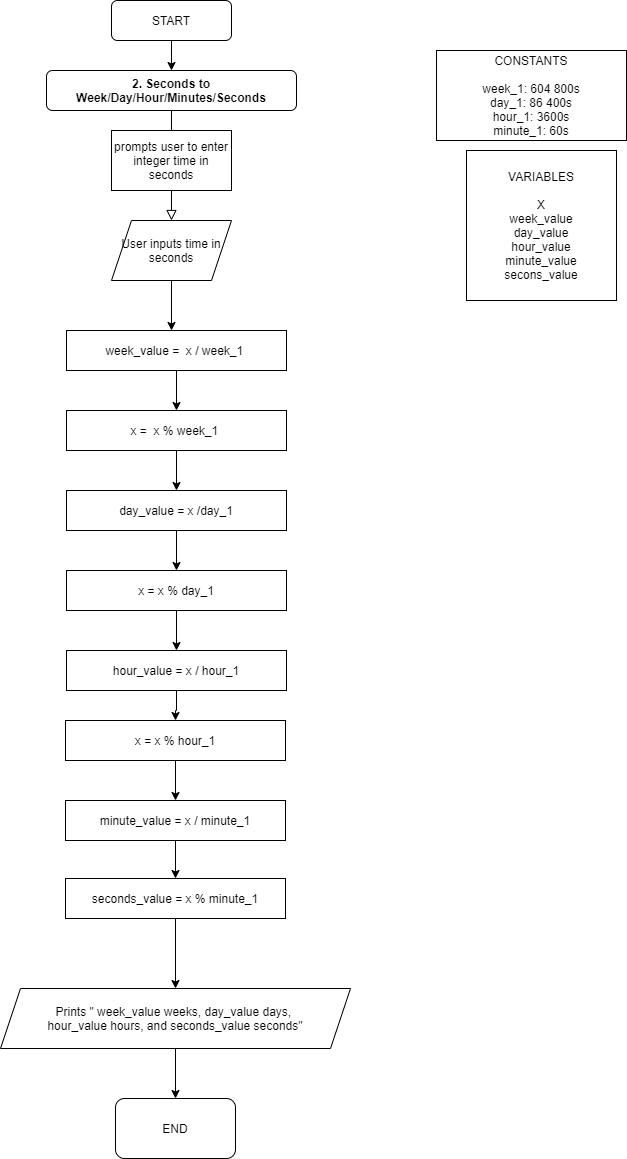

The diagram above was exported from draw.io. Its source (the exported page's mxGraphModel, read from the mxfile embedded in the PNG):
<mxGraphModel dx="1294" dy="2257" grid="1" gridSize="10" guides="1" tooltips="1" connect="1" arrows="1" fold="1" page="1" pageScale="1" pageWidth="827" pageHeight="1169" math="0" shadow="0">
  <root>
    <mxCell id="WIyWlLk6GJQsqaUBKTNV-0" />
    <mxCell id="WIyWlLk6GJQsqaUBKTNV-1" parent="WIyWlLk6GJQsqaUBKTNV-0" />
    <mxCell id="WIyWlLk6GJQsqaUBKTNV-2" value="" style="rounded=0;html=1;jettySize=auto;orthogonalLoop=1;fontSize=11;endArrow=block;endFill=0;endSize=8;strokeWidth=1;shadow=0;labelBackgroundColor=none;edgeStyle=orthogonalEdgeStyle;" parent="WIyWlLk6GJQsqaUBKTNV-1" source="WIyWlLk6GJQsqaUBKTNV-3" edge="1">
      <mxGeometry relative="1" as="geometry">
        <mxPoint x="335" y="180" as="targetPoint" />
      </mxGeometry>
    </mxCell>
    <mxCell id="WIyWlLk6GJQsqaUBKTNV-3" value="&lt;h4 id=&quot;yui_3_17_2_1_1624349156827_24&quot;&gt;&lt;span id=&quot;docs-internal-guid-330a1903-d386-5336-b46a-d39f92ff6510&quot;&gt;2. Seconds to Week/Day/Hour/Minutes/Seconds&lt;/span&gt;&lt;/h4&gt;" style="rounded=1;whiteSpace=wrap;html=1;fontSize=12;glass=0;strokeWidth=1;shadow=0;" parent="WIyWlLk6GJQsqaUBKTNV-1" vertex="1">
      <mxGeometry x="210" y="60" width="250" height="40" as="geometry" />
    </mxCell>
    <mxCell id="DvGMAgLlhW1C0CPAKfxq-0" value="prompts user to enter integer time in seconds" style="rounded=0;whiteSpace=wrap;html=1;" vertex="1" parent="WIyWlLk6GJQsqaUBKTNV-1">
      <mxGeometry x="275" y="120" width="120" height="60" as="geometry" />
    </mxCell>
    <mxCell id="DvGMAgLlhW1C0CPAKfxq-1" value="CONSTANTS&lt;br&gt;&lt;br&gt;week_1: 604 800s&lt;br&gt;day_1: 86 400s&lt;br&gt;hour_1: 3600s&lt;br&gt;minute_1: 60s" style="rounded=0;whiteSpace=wrap;html=1;" vertex="1" parent="WIyWlLk6GJQsqaUBKTNV-1">
      <mxGeometry x="600" y="40" width="190" height="90" as="geometry" />
    </mxCell>
    <mxCell id="DvGMAgLlhW1C0CPAKfxq-6" value="" style="edgeStyle=orthogonalEdgeStyle;rounded=0;orthogonalLoop=1;jettySize=auto;html=1;" edge="1" parent="WIyWlLk6GJQsqaUBKTNV-1" source="DvGMAgLlhW1C0CPAKfxq-2">
      <mxGeometry relative="1" as="geometry">
        <mxPoint x="335" y="320" as="targetPoint" />
      </mxGeometry>
    </mxCell>
    <mxCell id="DvGMAgLlhW1C0CPAKfxq-2" value="User inputs time in seconds" style="shape=parallelogram;perimeter=parallelogramPerimeter;whiteSpace=wrap;html=1;fixedSize=1;" vertex="1" parent="WIyWlLk6GJQsqaUBKTNV-1">
      <mxGeometry x="275" y="210" width="120" height="60" as="geometry" />
    </mxCell>
    <mxCell id="DvGMAgLlhW1C0CPAKfxq-3" value="" style="rounded=0;html=1;jettySize=auto;orthogonalLoop=1;fontSize=11;endArrow=block;endFill=0;endSize=8;strokeWidth=1;shadow=0;labelBackgroundColor=none;edgeStyle=orthogonalEdgeStyle;entryX=0.5;entryY=0;entryDx=0;entryDy=0;" edge="1" parent="WIyWlLk6GJQsqaUBKTNV-1" target="DvGMAgLlhW1C0CPAKfxq-2">
      <mxGeometry relative="1" as="geometry">
        <mxPoint x="335" y="180" as="sourcePoint" />
        <mxPoint x="345" y="130" as="targetPoint" />
      </mxGeometry>
    </mxCell>
    <mxCell id="DvGMAgLlhW1C0CPAKfxq-15" value="VARIABLES&lt;br&gt;&lt;br&gt;X&lt;br&gt;week_value&lt;br&gt;day_value&lt;br&gt;hour_value&lt;br&gt;minute_value&lt;br&gt;secons_value" style="rounded=0;whiteSpace=wrap;html=1;" vertex="1" parent="WIyWlLk6GJQsqaUBKTNV-1">
      <mxGeometry x="630" y="140" width="150" height="150" as="geometry" />
    </mxCell>
    <mxCell id="DvGMAgLlhW1C0CPAKfxq-30" value="" style="edgeStyle=orthogonalEdgeStyle;rounded=0;orthogonalLoop=1;jettySize=auto;html=1;" edge="1" parent="WIyWlLk6GJQsqaUBKTNV-1" source="DvGMAgLlhW1C0CPAKfxq-28" target="DvGMAgLlhW1C0CPAKfxq-29">
      <mxGeometry relative="1" as="geometry" />
    </mxCell>
    <mxCell id="DvGMAgLlhW1C0CPAKfxq-28" value="week_value =&amp;nbsp; x / week_1&amp;nbsp;" style="rounded=0;whiteSpace=wrap;html=1;" vertex="1" parent="WIyWlLk6GJQsqaUBKTNV-1">
      <mxGeometry x="230" y="320" width="220" height="40" as="geometry" />
    </mxCell>
    <mxCell id="DvGMAgLlhW1C0CPAKfxq-32" value="" style="edgeStyle=orthogonalEdgeStyle;rounded=0;orthogonalLoop=1;jettySize=auto;html=1;" edge="1" parent="WIyWlLk6GJQsqaUBKTNV-1" source="DvGMAgLlhW1C0CPAKfxq-29" target="DvGMAgLlhW1C0CPAKfxq-31">
      <mxGeometry relative="1" as="geometry" />
    </mxCell>
    <mxCell id="DvGMAgLlhW1C0CPAKfxq-29" value="x =&amp;nbsp; x % week_1&amp;nbsp;" style="rounded=0;whiteSpace=wrap;html=1;" vertex="1" parent="WIyWlLk6GJQsqaUBKTNV-1">
      <mxGeometry x="230" y="400" width="220" height="40" as="geometry" />
    </mxCell>
    <mxCell id="DvGMAgLlhW1C0CPAKfxq-34" value="" style="edgeStyle=orthogonalEdgeStyle;rounded=0;orthogonalLoop=1;jettySize=auto;html=1;" edge="1" parent="WIyWlLk6GJQsqaUBKTNV-1" source="DvGMAgLlhW1C0CPAKfxq-31" target="DvGMAgLlhW1C0CPAKfxq-33">
      <mxGeometry relative="1" as="geometry" />
    </mxCell>
    <mxCell id="DvGMAgLlhW1C0CPAKfxq-31" value="day_value = x /day_1" style="rounded=0;whiteSpace=wrap;html=1;" vertex="1" parent="WIyWlLk6GJQsqaUBKTNV-1">
      <mxGeometry x="230" y="480" width="220" height="40" as="geometry" />
    </mxCell>
    <mxCell id="DvGMAgLlhW1C0CPAKfxq-36" value="" style="edgeStyle=orthogonalEdgeStyle;rounded=0;orthogonalLoop=1;jettySize=auto;html=1;" edge="1" parent="WIyWlLk6GJQsqaUBKTNV-1" source="DvGMAgLlhW1C0CPAKfxq-33" target="DvGMAgLlhW1C0CPAKfxq-35">
      <mxGeometry relative="1" as="geometry" />
    </mxCell>
    <mxCell id="DvGMAgLlhW1C0CPAKfxq-33" value="x = x % day_1" style="rounded=0;whiteSpace=wrap;html=1;" vertex="1" parent="WIyWlLk6GJQsqaUBKTNV-1">
      <mxGeometry x="230" y="560" width="220" height="40" as="geometry" />
    </mxCell>
    <mxCell id="DvGMAgLlhW1C0CPAKfxq-38" value="" style="edgeStyle=orthogonalEdgeStyle;rounded=0;orthogonalLoop=1;jettySize=auto;html=1;" edge="1" parent="WIyWlLk6GJQsqaUBKTNV-1" source="DvGMAgLlhW1C0CPAKfxq-35" target="DvGMAgLlhW1C0CPAKfxq-37">
      <mxGeometry relative="1" as="geometry" />
    </mxCell>
    <mxCell id="DvGMAgLlhW1C0CPAKfxq-35" value="hour_value = x / hour_1" style="rounded=0;whiteSpace=wrap;html=1;" vertex="1" parent="WIyWlLk6GJQsqaUBKTNV-1">
      <mxGeometry x="230" y="640" width="220" height="40" as="geometry" />
    </mxCell>
    <mxCell id="DvGMAgLlhW1C0CPAKfxq-42" value="" style="edgeStyle=orthogonalEdgeStyle;rounded=0;orthogonalLoop=1;jettySize=auto;html=1;" edge="1" parent="WIyWlLk6GJQsqaUBKTNV-1" source="DvGMAgLlhW1C0CPAKfxq-37" target="DvGMAgLlhW1C0CPAKfxq-41">
      <mxGeometry relative="1" as="geometry" />
    </mxCell>
    <mxCell id="DvGMAgLlhW1C0CPAKfxq-37" value="x = x % hour_1" style="rounded=0;whiteSpace=wrap;html=1;" vertex="1" parent="WIyWlLk6GJQsqaUBKTNV-1">
      <mxGeometry x="229" y="710" width="220" height="40" as="geometry" />
    </mxCell>
    <mxCell id="DvGMAgLlhW1C0CPAKfxq-44" value="" style="edgeStyle=orthogonalEdgeStyle;rounded=0;orthogonalLoop=1;jettySize=auto;html=1;" edge="1" parent="WIyWlLk6GJQsqaUBKTNV-1" source="DvGMAgLlhW1C0CPAKfxq-41" target="DvGMAgLlhW1C0CPAKfxq-43">
      <mxGeometry relative="1" as="geometry" />
    </mxCell>
    <mxCell id="DvGMAgLlhW1C0CPAKfxq-41" value="minute_value = x / minute_1" style="rounded=0;whiteSpace=wrap;html=1;" vertex="1" parent="WIyWlLk6GJQsqaUBKTNV-1">
      <mxGeometry x="229" y="790" width="220" height="40" as="geometry" />
    </mxCell>
    <mxCell id="DvGMAgLlhW1C0CPAKfxq-48" value="" style="edgeStyle=orthogonalEdgeStyle;rounded=0;orthogonalLoop=1;jettySize=auto;html=1;" edge="1" parent="WIyWlLk6GJQsqaUBKTNV-1" source="DvGMAgLlhW1C0CPAKfxq-43" target="DvGMAgLlhW1C0CPAKfxq-47">
      <mxGeometry relative="1" as="geometry" />
    </mxCell>
    <mxCell id="DvGMAgLlhW1C0CPAKfxq-43" value="seconds_value = x % minute_1" style="rounded=0;whiteSpace=wrap;html=1;" vertex="1" parent="WIyWlLk6GJQsqaUBKTNV-1">
      <mxGeometry x="229" y="868" width="220" height="40" as="geometry" />
    </mxCell>
    <mxCell id="DvGMAgLlhW1C0CPAKfxq-54" value="" style="edgeStyle=orthogonalEdgeStyle;rounded=0;orthogonalLoop=1;jettySize=auto;html=1;" edge="1" parent="WIyWlLk6GJQsqaUBKTNV-1" source="DvGMAgLlhW1C0CPAKfxq-47" target="DvGMAgLlhW1C0CPAKfxq-55">
      <mxGeometry relative="1" as="geometry">
        <mxPoint x="339" y="1118" as="targetPoint" />
      </mxGeometry>
    </mxCell>
    <mxCell id="DvGMAgLlhW1C0CPAKfxq-47" value="Prints &quot; week_value weeks, day_value days, &lt;br&gt;hour_value hours, and seconds_value seconds&quot;" style="shape=parallelogram;perimeter=parallelogramPerimeter;whiteSpace=wrap;html=1;fixedSize=1;rounded=0;" vertex="1" parent="WIyWlLk6GJQsqaUBKTNV-1">
      <mxGeometry x="164" y="978" width="350" height="60" as="geometry" />
    </mxCell>
    <mxCell id="DvGMAgLlhW1C0CPAKfxq-49" value="START" style="rounded=1;whiteSpace=wrap;html=1;" vertex="1" parent="WIyWlLk6GJQsqaUBKTNV-1">
      <mxGeometry x="275" y="-10" width="120" height="40" as="geometry" />
    </mxCell>
    <mxCell id="DvGMAgLlhW1C0CPAKfxq-51" value="" style="endArrow=classic;html=1;" edge="1" parent="WIyWlLk6GJQsqaUBKTNV-1" source="DvGMAgLlhW1C0CPAKfxq-49" target="WIyWlLk6GJQsqaUBKTNV-3">
      <mxGeometry width="50" height="50" relative="1" as="geometry">
        <mxPoint x="334" y="20" as="sourcePoint" />
        <mxPoint x="440" y="390" as="targetPoint" />
      </mxGeometry>
    </mxCell>
    <mxCell id="DvGMAgLlhW1C0CPAKfxq-55" value="END" style="rounded=1;whiteSpace=wrap;html=1;" vertex="1" parent="WIyWlLk6GJQsqaUBKTNV-1">
      <mxGeometry x="279" y="1088" width="120" height="60" as="geometry" />
    </mxCell>
  </root>
</mxGraphModel>